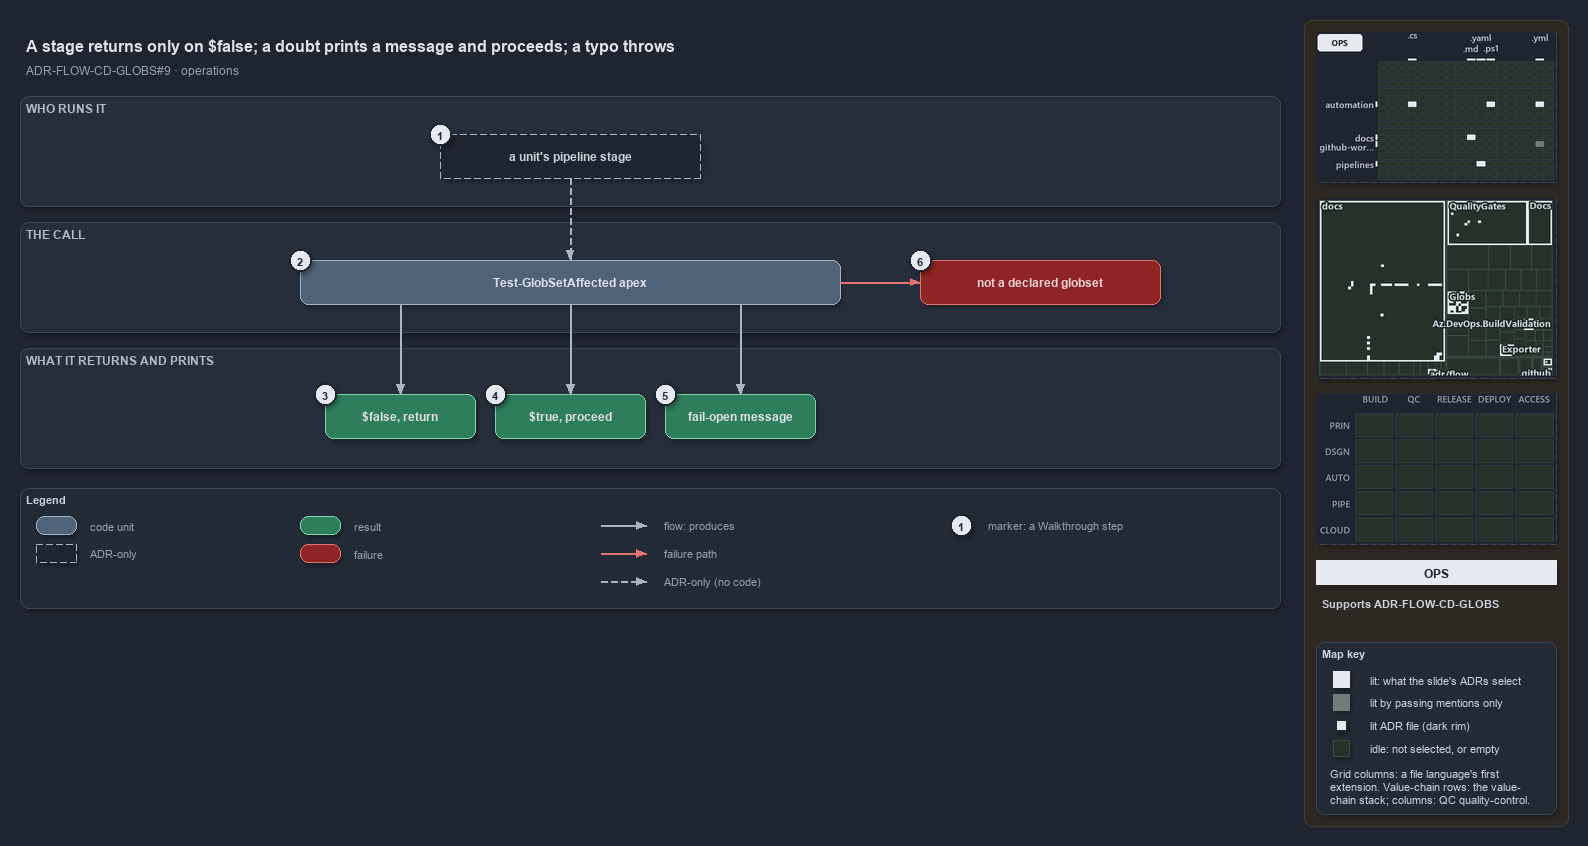

The diagram above was exported from draw.io. Its source (the exported page's mxGraphModel, read from the mxfile embedded in the PNG):
<mxGraphModel dx="1024" dy="768" grid="0" gridSize="10" guides="1" tooltips="1" connect="1" arrows="1" fold="1" page="1" pageScale="1" pageWidth="1572" pageHeight="640" background="#1E2430" math="0" shadow="1">
  <root>
    <mxCell id="0" />
    <mxCell id="1" parent="0" />
    <mxCell id="sidebar-bg" value="" style="rounded=1;arcSize=2;html=1;fillColor=#2E2823;strokeColor=#453C33;shadow=0;" vertex="1" parent="1">
      <mxGeometry x="1304" y="4" width="264" height="806" as="geometry" />
    </mxCell>
    <mxCell id="title" value="A stage returns only on $false; a doubt prints a message and proceeds; a typo throws" style="text;html=1;align=left;verticalAlign=middle;fontSize=16;fontStyle=1;fontColor=#DDE2E9;" vertex="1" parent="1">
      <mxGeometry x="20" y="14" width="1260" height="30" as="geometry" />
    </mxCell>
    <mxCell id="subtitle" value="ADR-FLOW-CD-GLOBS#9 &amp;#183; operations" style="text;html=1;align=left;verticalAlign=middle;fontSize=12;fontColor=#949FAE;" vertex="1" parent="1">
      <mxGeometry x="20" y="44" width="1240" height="20" as="geometry" />
    </mxCell>
    <mxCell id="band-who" value="WHO RUNS IT" style="rounded=1;html=1;arcSize=3;fillColor=#262E3B;strokeColor=#3A4555;verticalAlign=top;align=left;spacingLeft=8;fontStyle=1;fontSize=12;fontColor=#B0BAC7;" vertex="1" parent="1">
      <mxGeometry x="20" y="80" width="1260" height="110" as="geometry" />
    </mxCell>
    <mxCell id="band-call" value="THE CALL" style="rounded=1;html=1;arcSize=3;fillColor=#262E3B;strokeColor=#3A4555;verticalAlign=top;align=left;spacingLeft=8;fontStyle=1;fontSize=12;fontColor=#B0BAC7;" vertex="1" parent="1">
      <mxGeometry x="20" y="206" width="1260" height="110" as="geometry" />
    </mxCell>
    <mxCell id="band-see" value="WHAT IT RETURNS AND PRINTS" style="rounded=1;html=1;arcSize=3;fillColor=#262E3B;strokeColor=#3A4555;verticalAlign=top;align=left;spacingLeft=8;fontStyle=1;fontSize=12;fontColor=#B0BAC7;" vertex="1" parent="1">
      <mxGeometry x="20" y="332" width="1260" height="120" as="geometry" />
    </mxCell>
    <mxCell id="g-stage" value="&lt;b&gt;a unit's pipeline stage&lt;/b&gt;" style="rounded=1;arcSize=50;whiteSpace=wrap;html=1;fillColor=#1E2430;strokeColor=#AAB4C3;dashed=1;fontColor=#CDD3DC;fontSize=12;" vertex="1" parent="1">
      <mxGeometry x="440" y="118" width="260" height="44" as="geometry" />
    </mxCell>
    <mxCell id="g-affected" value="&lt;b&gt;Test-GlobSetAffected apex&lt;/b&gt;" style="rounded=1;whiteSpace=wrap;html=1;arcSize=20;fillColor=#4E6378;strokeColor=#9FB3C8;fontColor=#DDE2E9;fontSize=12;" vertex="1" parent="1">
      <mxGeometry x="300" y="244" width="540" height="44" as="geometry" />
    </mxCell>
    <mxCell id="g-throw" value="&lt;b&gt;not a declared globset&lt;/b&gt;" style="rounded=1;whiteSpace=wrap;html=1;arcSize=20;fillColor=#8E2424;strokeColor=#E57373;fontColor=#EFD4D4;fontSize=12;" vertex="1" parent="1">
      <mxGeometry x="920" y="244" width="240" height="44" as="geometry" />
    </mxCell>
    <mxCell id="g-false" value="&lt;b&gt;$false, return&lt;/b&gt;" style="rounded=1;whiteSpace=wrap;html=1;arcSize=20;fillColor=#2E7D5B;strokeColor=#7FD3AE;fontColor=#DDE2E9;fontSize=12;" vertex="1" parent="1">
      <mxGeometry x="325" y="378" width="150" height="44" as="geometry" />
    </mxCell>
    <mxCell id="g-true" value="&lt;b&gt;$true, proceed&lt;/b&gt;" style="rounded=1;whiteSpace=wrap;html=1;arcSize=20;fillColor=#2E7D5B;strokeColor=#7FD3AE;fontColor=#DDE2E9;fontSize=12;" vertex="1" parent="1">
      <mxGeometry x="495" y="378" width="150" height="44" as="geometry" />
    </mxCell>
    <mxCell id="g-message" value="&lt;b&gt;fail-open message&lt;/b&gt;" style="rounded=1;whiteSpace=wrap;html=1;arcSize=20;fillColor=#2E7D5B;strokeColor=#7FD3AE;fontColor=#DDE2E9;fontSize=12;" vertex="1" parent="1">
      <mxGeometry x="665" y="378" width="150" height="44" as="geometry" />
    </mxCell>
    <mxCell id="port-affected-false" value="" style="text;html=1;strokeColor=none;fillColor=none;" vertex="1" parent="1">
      <mxGeometry x="400" y="288" width="1" height="1" as="geometry" />
    </mxCell>
    <mxCell id="port-affected-true" value="" style="text;html=1;strokeColor=none;fillColor=none;" vertex="1" parent="1">
      <mxGeometry x="570" y="288" width="1" height="1" as="geometry" />
    </mxCell>
    <mxCell id="port-affected-message" value="" style="text;html=1;strokeColor=none;fillColor=none;" vertex="1" parent="1">
      <mxGeometry x="740" y="288" width="1" height="1" as="geometry" />
    </mxCell>
    <mxCell id="edge-stage-affected" value="" style="edgeStyle=orthogonalEdgeStyle;rounded=1;html=1;fontSize=10;fontColor=#CDD3DC;endArrow=block;strokeColor=#AAB4C3;dashed=1;shadow=0;" edge="1" parent="1" source="g-stage" target="g-affected">
      <mxGeometry relative="1" as="geometry" />
    </mxCell>
    <mxCell id="edge-affected-throw" value="" style="edgeStyle=orthogonalEdgeStyle;rounded=1;html=1;fontSize=10;fontColor=#CDD3DC;endArrow=block;strokeColor=#E57373;shadow=0;" edge="1" parent="1" source="g-affected" target="g-throw">
      <mxGeometry relative="1" as="geometry" />
    </mxCell>
    <mxCell id="edge-affected-false" value="" style="edgeStyle=orthogonalEdgeStyle;rounded=1;html=1;fontSize=10;fontColor=#CDD3DC;endArrow=block;strokeColor=#AAB4C3;shadow=0;" edge="1" parent="1" source="port-affected-false" target="g-false">
      <mxGeometry relative="1" as="geometry" />
    </mxCell>
    <mxCell id="edge-affected-true" value="" style="edgeStyle=orthogonalEdgeStyle;rounded=1;html=1;fontSize=10;fontColor=#CDD3DC;endArrow=block;strokeColor=#AAB4C3;shadow=0;" edge="1" parent="1" source="port-affected-true" target="g-true">
      <mxGeometry relative="1" as="geometry" />
    </mxCell>
    <mxCell id="edge-affected-message" value="" style="edgeStyle=orthogonalEdgeStyle;rounded=1;html=1;fontSize=10;fontColor=#CDD3DC;endArrow=block;strokeColor=#AAB4C3;shadow=0;" edge="1" parent="1" source="port-affected-message" target="g-message">
      <mxGeometry relative="1" as="geometry" />
    </mxCell>
    <mxCell id="mark-1" value="1" style="ellipse;html=1;fillColor=#E6EAF0;strokeColor=#1E2430;strokeWidth=2;fontColor=#1E2430;fontStyle=1;fontSize=11;" vertex="1" parent="1">
      <mxGeometry x="429" y="107" width="22" height="22" as="geometry" />
    </mxCell>
    <mxCell id="mark-2" value="2" style="ellipse;html=1;fillColor=#E6EAF0;strokeColor=#1E2430;strokeWidth=2;fontColor=#1E2430;fontStyle=1;fontSize=11;" vertex="1" parent="1">
      <mxGeometry x="289" y="233" width="22" height="22" as="geometry" />
    </mxCell>
    <mxCell id="mark-3" value="3" style="ellipse;html=1;fillColor=#E6EAF0;strokeColor=#1E2430;strokeWidth=2;fontColor=#1E2430;fontStyle=1;fontSize=11;" vertex="1" parent="1">
      <mxGeometry x="314" y="367" width="22" height="22" as="geometry" />
    </mxCell>
    <mxCell id="mark-4" value="4" style="ellipse;html=1;fillColor=#E6EAF0;strokeColor=#1E2430;strokeWidth=2;fontColor=#1E2430;fontStyle=1;fontSize=11;" vertex="1" parent="1">
      <mxGeometry x="484" y="367" width="22" height="22" as="geometry" />
    </mxCell>
    <mxCell id="mark-5" value="5" style="ellipse;html=1;fillColor=#E6EAF0;strokeColor=#1E2430;strokeWidth=2;fontColor=#1E2430;fontStyle=1;fontSize=11;" vertex="1" parent="1">
      <mxGeometry x="654" y="367" width="22" height="22" as="geometry" />
    </mxCell>
    <mxCell id="mark-6" value="6" style="ellipse;html=1;fillColor=#E6EAF0;strokeColor=#1E2430;strokeWidth=2;fontColor=#1E2430;fontStyle=1;fontSize=11;" vertex="1" parent="1">
      <mxGeometry x="909" y="233" width="22" height="22" as="geometry" />
    </mxCell>
    <mxCell id="legend" value="&lt;b&gt;Legend&lt;/b&gt;" style="rounded=1;whiteSpace=wrap;html=1;arcSize=6;fillColor=#222A36;strokeColor=#3A4555;align=left;verticalAlign=top;spacing=8;fontSize=11;fontColor=#CDD3DC;" vertex="1" parent="1">
      <mxGeometry x="20" y="472" width="1260" height="120" as="geometry" />
    </mxCell>
    <mxCell id="lg-code" value="" style="rounded=1;html=1;arcSize=20;fillColor=#4E6378;strokeColor=#9FB3C8;" vertex="1" parent="1">
      <mxGeometry x="36" y="500" width="40" height="18" as="geometry" />
    </mxCell>
    <mxCell id="lg-code-t" value="code unit" style="text;html=1;align=left;verticalAlign=middle;fontSize=11;fontColor=#949FAE;" vertex="1" parent="1">
      <mxGeometry x="84" y="499" width="160" height="20" as="geometry" />
    </mxCell>
    <mxCell id="lg-adr" value="" style="rounded=1;arcSize=50;html=1;fillColor=#1E2430;strokeColor=#AAB4C3;dashed=1;" vertex="1" parent="1">
      <mxGeometry x="36" y="528" width="40" height="18" as="geometry" />
    </mxCell>
    <mxCell id="lg-adr-t" value="ADR-only" style="text;html=1;align=left;verticalAlign=middle;fontSize=11;fontColor=#949FAE;" vertex="1" parent="1">
      <mxGeometry x="84" y="527" width="160" height="20" as="geometry" />
    </mxCell>
    <mxCell id="lg-result" value="" style="rounded=1;html=1;arcSize=20;fillColor=#2E7D5B;strokeColor=#7FD3AE;" vertex="1" parent="1">
      <mxGeometry x="300" y="500" width="40" height="18" as="geometry" />
    </mxCell>
    <mxCell id="lg-result-t" value="result" style="text;html=1;align=left;verticalAlign=middle;fontSize=11;fontColor=#949FAE;" vertex="1" parent="1">
      <mxGeometry x="348" y="499" width="160" height="20" as="geometry" />
    </mxCell>
    <mxCell id="lg-failure" value="" style="rounded=1;html=1;arcSize=20;fillColor=#8E2424;strokeColor=#E57373;" vertex="1" parent="1">
      <mxGeometry x="300" y="528" width="40" height="18" as="geometry" />
    </mxCell>
    <mxCell id="lg-failure-t" value="failure" style="text;html=1;align=left;verticalAlign=middle;fontSize=11;fontColor=#949FAE;" vertex="1" parent="1">
      <mxGeometry x="348" y="527" width="160" height="20" as="geometry" />
    </mxCell>
    <mxCell id="lg-flow-a" value="" style="text;html=1;strokeColor=none;fillColor=none;" vertex="1" parent="1">
      <mxGeometry x="600" y="509" width="1" height="1" as="geometry" />
    </mxCell>
    <mxCell id="lg-flow-b" value="" style="text;html=1;strokeColor=none;fillColor=none;" vertex="1" parent="1">
      <mxGeometry x="646" y="509" width="1" height="1" as="geometry" />
    </mxCell>
    <mxCell id="lg-flow" value="" style="edgeStyle=orthogonalEdgeStyle;rounded=1;html=1;endArrow=block;strokeColor=#AAB4C3;shadow=0;fontColor=#CDD3DC;" edge="1" parent="1" source="lg-flow-a" target="lg-flow-b">
      <mxGeometry relative="1" as="geometry" />
    </mxCell>
    <mxCell id="lg-flow-t" value="flow: produces" style="text;html=1;align=left;verticalAlign=middle;fontSize=11;fontColor=#949FAE;" vertex="1" parent="1">
      <mxGeometry x="658" y="499" width="200" height="20" as="geometry" />
    </mxCell>
    <mxCell id="lg-fail-a" value="" style="text;html=1;strokeColor=none;fillColor=none;" vertex="1" parent="1">
      <mxGeometry x="600" y="537" width="1" height="1" as="geometry" />
    </mxCell>
    <mxCell id="lg-fail-b" value="" style="text;html=1;strokeColor=none;fillColor=none;" vertex="1" parent="1">
      <mxGeometry x="646" y="537" width="1" height="1" as="geometry" />
    </mxCell>
    <mxCell id="lg-fail" value="" style="edgeStyle=orthogonalEdgeStyle;rounded=1;html=1;endArrow=block;strokeColor=#E57373;shadow=0;fontColor=#CDD3DC;" edge="1" parent="1" source="lg-fail-a" target="lg-fail-b">
      <mxGeometry relative="1" as="geometry" />
    </mxCell>
    <mxCell id="lg-fail-t" value="failure path" style="text;html=1;align=left;verticalAlign=middle;fontSize=11;fontColor=#949FAE;" vertex="1" parent="1">
      <mxGeometry x="658" y="527" width="200" height="20" as="geometry" />
    </mxCell>
    <mxCell id="lg-adre-a" value="" style="text;html=1;strokeColor=none;fillColor=none;" vertex="1" parent="1">
      <mxGeometry x="600" y="565" width="1" height="1" as="geometry" />
    </mxCell>
    <mxCell id="lg-adre-b" value="" style="text;html=1;strokeColor=none;fillColor=none;" vertex="1" parent="1">
      <mxGeometry x="646" y="565" width="1" height="1" as="geometry" />
    </mxCell>
    <mxCell id="lg-adre" value="" style="edgeStyle=orthogonalEdgeStyle;rounded=1;html=1;endArrow=block;strokeColor=#AAB4C3;dashed=1;shadow=0;fontColor=#CDD3DC;" edge="1" parent="1" source="lg-adre-a" target="lg-adre-b">
      <mxGeometry relative="1" as="geometry" />
    </mxCell>
    <mxCell id="lg-adre-t" value="ADR-only (no code)" style="text;html=1;align=left;verticalAlign=middle;fontSize=11;fontColor=#949FAE;" vertex="1" parent="1">
      <mxGeometry x="658" y="555" width="200" height="20" as="geometry" />
    </mxCell>
    <mxCell id="lg-mark" value="1" style="ellipse;html=1;fillColor=#E6EAF0;strokeColor=#1E2430;strokeWidth=2;fontColor=#1E2430;fontStyle=1;fontSize=11;" vertex="1" parent="1">
      <mxGeometry x="950" y="498" width="22" height="22" as="geometry" />
    </mxCell>
    <mxCell id="lg-mark-t" value="marker: a Walkthrough step" style="text;html=1;align=left;verticalAlign=middle;fontSize=11;fontColor=#949FAE;" vertex="1" parent="1">
      <mxGeometry x="982" y="499" width="200" height="20" as="geometry" />
    </mxCell>
    <mxCell id="minimap-grid" value="" style="shape=image;imageAspect=0;rounded=1;arcSize=4;whiteSpace=wrap;html=1;fillColor=#262E3B;strokeColor=#3A4555;dashed=1;fontColor=#949FAE;fontSize=11;image=data:image/png,(base64 omitted: 12860 chars);" vertex="1" parent="1">
      <mxGeometry x="1316" y="16" width="240" height="150" as="geometry" />
    </mxCell>
    <mxCell id="minimap-tree" value="" style="shape=image;imageAspect=0;rounded=1;arcSize=4;whiteSpace=wrap;html=1;fillColor=#262E3B;strokeColor=#3A4555;dashed=1;fontColor=#949FAE;fontSize=11;image=data:image/png,(base64 omitted: 24644 chars);" vertex="1" parent="1">
      <mxGeometry x="1316" y="182" width="240" height="180" as="geometry" />
    </mxCell>
    <mxCell id="minimap-chain" value="" style="shape=image;imageAspect=0;rounded=1;arcSize=4;whiteSpace=wrap;html=1;fillColor=#262E3B;strokeColor=#3A4555;dashed=1;fontColor=#949FAE;fontSize=11;image=data:image/png,(base64 omitted: 11912 chars);" vertex="1" parent="1">
      <mxGeometry x="1316" y="378" width="240" height="150" as="geometry" />
    </mxCell>
    <mxCell id="lens-badge" value="OPS" style="rounded=0;whiteSpace=wrap;html=1;align=center;verticalAlign=middle;fontSize=12;fontStyle=1;fontColor=#1E2430;fillColor=#E6EAF0;strokeColor=none;" vertex="1" parent="1">
      <mxGeometry x="1316" y="544" width="240" height="24" as="geometry" />
    </mxCell>
    <mxCell id="supports" value="&lt;b&gt;Supports&lt;/b&gt; ADR-FLOW-CD-GLOBS" style="text;html=1;whiteSpace=wrap;align=left;verticalAlign=top;fontSize=11;fontColor=#CDD3DC;" vertex="1" parent="1">
      <mxGeometry x="1316" y="576" width="240" height="38" as="geometry" />
    </mxCell>
    <mxCell id="mapkey" value="&lt;b&gt;Map key&lt;/b&gt;" style="rounded=1;arcSize=6;whiteSpace=wrap;html=1;align=left;verticalAlign=top;fontSize=11;fontColor=#CDD3DC;fillColor=#222A36;strokeColor=#3A4555;spacingLeft=8;spacingTop=2;" vertex="1" parent="1">
      <mxGeometry x="1316" y="626" width="240" height="172" as="geometry" />
    </mxCell>
    <mxCell id="mapkey-lit" value="" style="rounded=0;html=1;fillColor=#E6EAF0;strokeColor=#E6EAF0;" vertex="1" parent="1">
      <mxGeometry x="1333.0" y="655.0" width="16" height="16" as="geometry" />
    </mxCell>
    <mxCell id="mapkey-lit-text" value="lit: what the slide's ADRs select" style="text;html=1;align=left;verticalAlign=middle;fontSize=11;fontColor=#CDD3DC;" vertex="1" parent="1">
      <mxGeometry x="1364" y="653" width="184" height="20" as="geometry" />
    </mxCell>
    <mxCell id="mapkey-touched" value="" style="rounded=0;html=1;fillColor=#727C79;strokeColor=#727C79;" vertex="1" parent="1">
      <mxGeometry x="1333.0" y="678.0" width="16" height="16" as="geometry" />
    </mxCell>
    <mxCell id="mapkey-touched-text" value="lit by passing mentions only" style="text;html=1;align=left;verticalAlign=middle;fontSize=11;fontColor=#CDD3DC;" vertex="1" parent="1">
      <mxGeometry x="1364" y="676" width="184" height="20" as="geometry" />
    </mxCell>
    <mxCell id="mapkey-adr" value="" style="rounded=0;html=1;fillColor=#E6EAF0;strokeColor=#1C2A24;strokeWidth=2;" vertex="1" parent="1">
      <mxGeometry x="1335.0" y="703.0" width="12" height="12" as="geometry" />
    </mxCell>
    <mxCell id="mapkey-adr-text" value="lit ADR file (dark rim)" style="text;html=1;align=left;verticalAlign=middle;fontSize=11;fontColor=#CDD3DC;" vertex="1" parent="1">
      <mxGeometry x="1364" y="699" width="184" height="20" as="geometry" />
    </mxCell>
    <mxCell id="mapkey-idle" value="" style="rounded=0;html=1;fillColor=#243229;strokeColor=#3B4D43;" vertex="1" parent="1">
      <mxGeometry x="1333.0" y="724.0" width="16" height="16" as="geometry" />
    </mxCell>
    <mxCell id="mapkey-idle-text" value="idle: not selected, or empty" style="text;html=1;align=left;verticalAlign=middle;fontSize=11;fontColor=#CDD3DC;" vertex="1" parent="1">
      <mxGeometry x="1364" y="722" width="184" height="20" as="geometry" />
    </mxCell>
    <mxCell id="mapkey-codes" value="Grid columns: a file language's first&lt;br&gt;extension. Value-chain rows: the value-&lt;br&gt;chain stack; columns: QC quality-control." style="text;html=1;align=left;verticalAlign=top;whiteSpace=wrap;fontSize=11;fontColor=#CDD3DC;" vertex="1" parent="1">
      <mxGeometry x="1324" y="746" width="224" height="46" as="geometry" />
    </mxCell>
  </root>
</mxGraphModel>